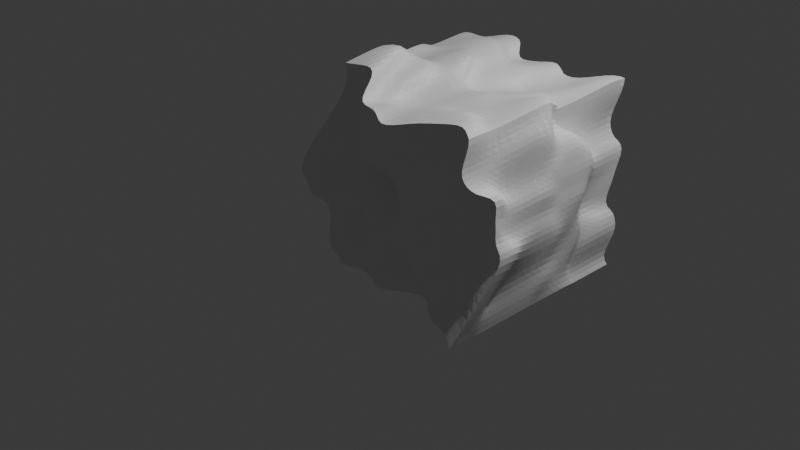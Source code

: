# Source: basic_mesh.blend  (saved by Blender 4.5.90; exported with 4.5.12 LTS)
import bpy
from mathutils import Matrix  # noqa: F401  (used for matrix-valued properties, if any)

bpy.ops.wm.read_factory_settings(use_empty=True)
scene = bpy.context.scene
scene.name = 'Scene'

# ---- collections
col_collection = bpy.data.collections.new('Collection'); scene.collection.children.link(col_collection)

# ---- materials (node trees are filled in below, after node groups)
mat_material = bpy.data.materials.new('Material')
mat_material.alpha_threshold = 0.0
mat_material.roughness = 0.5
mat_material.line_color = (0.0, 0.0, 0.0, 1.0)

# ---- node groups
ng_geometry_nodes = bpy.data.node_groups.new('Geometry Nodes', 'GeometryNodeTree')
_s = ng_geometry_nodes.interface.new_socket(name='Geometry', in_out='OUTPUT', socket_type='NodeSocketGeometry')
_s = ng_geometry_nodes.interface.new_socket(name='Geometry', in_out='INPUT', socket_type='NodeSocketGeometry')
ng_geometry_nodes.is_modifier = True
_N = ng_geometry_nodes.nodes; _L = ng_geometry_nodes.links
n0 = _N.new('NodeGroupInput'); n0.name = 'Group Input'; n0.location = (-340, 0)
n1 = _N.new('NodeGroupOutput'); n1.name = 'Group Output'; n1.location = (282, 0)
n2 = _N.new('GeometryNodeSubdivideMesh'); n2.name = 'Subdivide Mesh'; n2.location = (-87, -3)
n2.inputs[1].default_value = 5
n3 = _N.new('GeometryNodeSetPosition'); n3.name = 'Set Position'; n3.location = (102, -17)
n4 = _N.new('ShaderNodeTexNoise'); n4.name = 'Noise Texture'; n4.location = (-214, -188)
n4.noise_dimensions = '4D'
n4.inputs[1].default_value = 9.528
n4.inputs[2].default_value = 1.0
n4.inputs[3].default_value = 1.2
_L.new(n3.outputs[0], n1.inputs[0])
_L.new(n0.outputs[0], n2.inputs[0])
_L.new(n2.outputs[0], n3.inputs[0])
_L.new(n4.outputs[0], n3.inputs[3])
n1.is_active_output = True

# ---- material node trees
mat_material.use_nodes = True; mat_material.node_tree.nodes.clear()
_N = mat_material.node_tree.nodes; _L = mat_material.node_tree.links
n0 = _N.new('ShaderNodeOutputMaterial'); n0.name = 'Material Output'; n0.location = (200, 100)
n1 = _N.new('ShaderNodeBsdfPrincipled'); n1.name = 'Principled BSDF'; n1.location = (-200, 100)
n1.inputs[3].default_value = 1.45
_L.new(n1.outputs[0], n0.inputs[0])
n0.is_active_output = True

# ---- world
world_world = bpy.data.worlds.new('World'); scene.world = world_world
world_world.use_nodes = True; world_world.node_tree.nodes.clear()
_N = world_world.node_tree.nodes; _L = world_world.node_tree.links
n0 = _N.new('ShaderNodeOutputWorld'); n0.name = 'World Output'; n0.location = (200, 100)
n1 = _N.new('ShaderNodeBackground'); n1.name = 'Background'; n1.location = (-200, 100)
n1.inputs[0].default_value = (0.05088, 0.05088, 0.05088, 1.0)
_L.new(n1.outputs[0], n0.inputs[0])
n0.is_active_output = True
world_world.color = (0.05088, 0.05088, 0.05088)
world_world.sun_shadow_jitter_overblur = 0.0

# ---- cameras
cam_camera = bpy.data.cameras.new('Camera')
cam_camera.clip_end = 100.0
cam_camera.ortho_scale = 7.314

# ---- lights
light_light = bpy.data.lights.new('Light', 'POINT')
light_light.energy = 1000.0
light_light.shadow_soft_size = 0.1

# ---- meshes
me_cube = bpy.data.meshes.new('Cube')
me_cube.from_pydata([(1.0, 1.0, 1.0), (1.0, 1.0, -1.0), (1.0, -1.0, 1.0), (1.0, -1.0, -1.0), (-1.0, 1.0, 1.0), (-1.0, 1.0, -1.0), (-1.0, -1.0, 1.0), (-1.0, -1.0, -1.0)], [], [(0, 4, 6, 2), (3, 2, 6, 7), (7, 6, 4, 5), (5, 1, 3, 7), (1, 0, 2, 3), (5, 4, 0, 1)])
_uv = me_cube.uv_layers.new(name='UVMap')
_uv.uv.foreach_set('vector', [0.625, 0.5, 0.875, 0.5, 0.875, 0.75, 0.625, 0.75, 0.375, 0.75, 0.625, 0.75, 0.625, 1.0, 0.375, 1.0, 0.375, 0.0, 0.625, 0.0, 0.625, 0.25, 0.375, 0.25, 0.125, 0.5, 0.375, 0.5, 0.375, 0.75, 0.125, 0.75, 0.375, 0.5, 0.625, 0.5, 0.625, 0.75, 0.375, 0.75, 0.375, 0.25, 0.625, 0.25, 0.625, 0.5, 0.375, 0.5])
me_cube.materials.append(mat_material)
me_cube.use_mirror_vertex_groups = False
me_cube.update()

# ---- objects
ob_cube = bpy.data.objects.new('Cube', me_cube)
ob_light = bpy.data.objects.new('Light', light_light)
ob_camera = bpy.data.objects.new('Camera', cam_camera)

# ---- transforms, parenting, visibility, modifiers, constraints
ob_cube.location = (0.0, 0.0, 0.0)
ob_cube.lock_rotations_4d = False
ob_cube.empty_display_type = 'ARROWS'
ob_cube.lineart.crease_threshold = 0.0
_m = ob_cube.modifiers.new('GeometryNodes', 'NODES')
_m.node_group = ng_geometry_nodes
ob_light.location = (4.076, 1.005, 5.904)
ob_light.rotation_euler = (0.6503, 0.05522, 1.866)
ob_light.lock_rotations_4d = False
ob_light.empty_display_type = 'ARROWS'
ob_light.color = (0.0, 0.0, 0.0, 0.0)
ob_light.lineart.crease_threshold = 0.0
ob_camera.location = (7.359, -6.926, 4.958)
ob_camera.rotation_euler = (1.109, 0.0, 0.8149)
ob_camera.lock_rotations_4d = False
ob_camera.empty_display_type = 'ARROWS'
ob_camera.color = (0.0, 0.0, 0.0, 0.0)
ob_camera.display_type = 'WIRE'
ob_camera.lineart.crease_threshold = 0.0

# ---- collection membership
col_collection.objects.link(ob_cube)
col_collection.objects.link(ob_light)
col_collection.objects.link(ob_camera)

# ---- scene / render settings (as saved in the file)
scene.camera = ob_camera
scene.frame_start = 1; scene.frame_end = 100; scene.frame_set(87)
scene.render.engine = 'BLENDER_EEVEE_NEXT'
bpy.context.view_layer.update()
